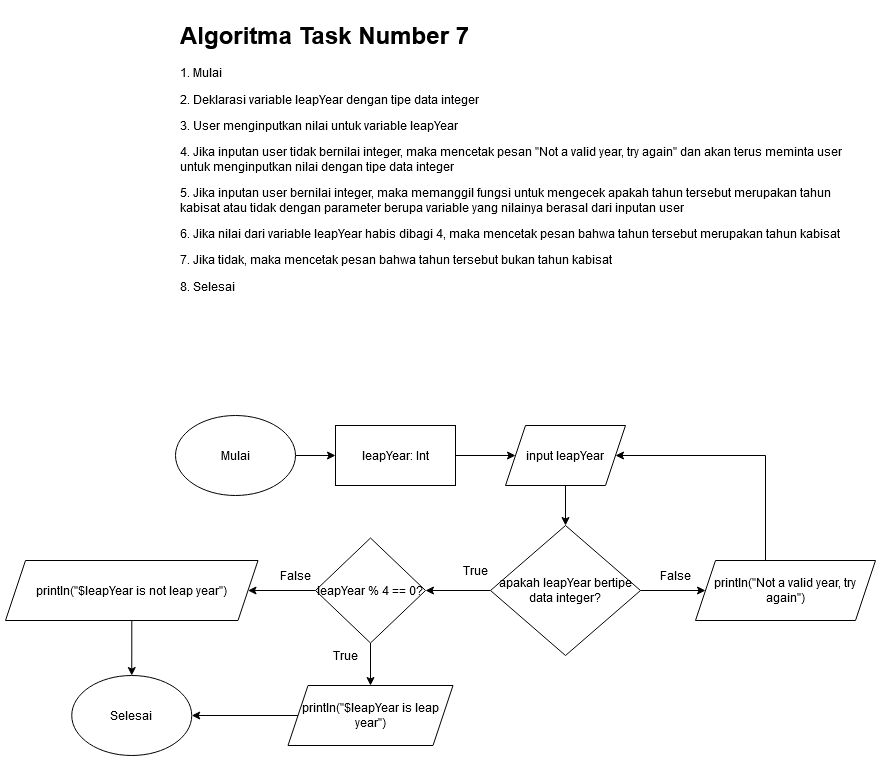

The diagram above was exported from draw.io. Its source (the exported page's mxGraphModel, read from the mxfile embedded in the PNG):
<mxGraphModel dx="3332" dy="3676" grid="1" gridSize="10" guides="1" tooltips="1" connect="1" arrows="1" fold="1" page="1" pageScale="1" pageWidth="850" pageHeight="1100" math="0" shadow="0">
  <root>
    <mxCell id="0" />
    <mxCell id="1" parent="0" />
    <mxCell id="m8Y9TfccbQEjkm71acnm-1" value="&lt;h1&gt;Algoritma Task Number 7&lt;br&gt;&lt;/h1&gt;&lt;p&gt;1. Mulai&lt;/p&gt;&lt;p&gt;2. Deklarasi variable leapYear dengan tipe data integer&lt;/p&gt;&lt;p&gt;3. User menginputkan nilai untuk variable leapYear&lt;/p&gt;&lt;p&gt;4. Jika inputan user tidak bernilai integer, maka mencetak pesan &quot;Not a valid year, try again&quot; dan akan terus meminta user untuk menginputkan nilai dengan tipe data integer&lt;/p&gt;&lt;p&gt;5. Jika inputan user bernilai integer, maka memanggil fungsi untuk mengecek apakah tahun tersebut merupakan tahun kabisat atau tidak dengan parameter berupa variable yang nilainya berasal dari inputan user&lt;/p&gt;&lt;p&gt;6. Jika nilai dari variable leapYear habis dibagi 4, maka mencetak pesan bahwa tahun tersebut merupakan tahun kabisat&lt;/p&gt;&lt;p&gt;7. Jika tidak, maka mencetak pesan bahwa tahun tersebut bukan tahun kabisat&lt;/p&gt;&lt;p&gt;8. Selesai&lt;br&gt;&lt;/p&gt;" style="text;html=1;strokeColor=none;fillColor=none;spacing=5;spacingTop=-20;whiteSpace=wrap;overflow=hidden;rounded=0;" parent="1" vertex="1">
      <mxGeometry x="-1640" y="-2320" width="670" height="340" as="geometry" />
    </mxCell>
    <mxCell id="m8Y9TfccbQEjkm71acnm-7" style="edgeStyle=orthogonalEdgeStyle;rounded=0;orthogonalLoop=1;jettySize=auto;html=1;" parent="1" source="m8Y9TfccbQEjkm71acnm-2" target="m8Y9TfccbQEjkm71acnm-3" edge="1">
      <mxGeometry relative="1" as="geometry" />
    </mxCell>
    <mxCell id="m8Y9TfccbQEjkm71acnm-2" value="Mulai" style="ellipse;whiteSpace=wrap;html=1;" parent="1" vertex="1">
      <mxGeometry x="-1640" y="-1920" width="120" height="80" as="geometry" />
    </mxCell>
    <mxCell id="m8Y9TfccbQEjkm71acnm-18" style="edgeStyle=orthogonalEdgeStyle;rounded=0;orthogonalLoop=1;jettySize=auto;html=1;" parent="1" source="m8Y9TfccbQEjkm71acnm-3" target="m8Y9TfccbQEjkm71acnm-11" edge="1">
      <mxGeometry relative="1" as="geometry" />
    </mxCell>
    <mxCell id="m8Y9TfccbQEjkm71acnm-3" value="leapYear: Int" style="rounded=0;whiteSpace=wrap;html=1;" parent="1" vertex="1">
      <mxGeometry x="-1480" y="-1910" width="120" height="60" as="geometry" />
    </mxCell>
    <mxCell id="m8Y9TfccbQEjkm71acnm-6" value="Selesai" style="ellipse;whiteSpace=wrap;html=1;" parent="1" vertex="1">
      <mxGeometry x="-1743.75" y="-1660" width="120" height="80" as="geometry" />
    </mxCell>
    <mxCell id="m8Y9TfccbQEjkm71acnm-19" style="edgeStyle=orthogonalEdgeStyle;rounded=0;orthogonalLoop=1;jettySize=auto;html=1;" parent="1" source="m8Y9TfccbQEjkm71acnm-11" target="m8Y9TfccbQEjkm71acnm-12" edge="1">
      <mxGeometry relative="1" as="geometry" />
    </mxCell>
    <mxCell id="m8Y9TfccbQEjkm71acnm-11" value="&lt;div&gt;input leapYear&lt;/div&gt;" style="shape=parallelogram;perimeter=parallelogramPerimeter;whiteSpace=wrap;html=1;fixedSize=1;" parent="1" vertex="1">
      <mxGeometry x="-1310" y="-1910" width="120" height="60" as="geometry" />
    </mxCell>
    <mxCell id="m8Y9TfccbQEjkm71acnm-20" style="edgeStyle=orthogonalEdgeStyle;rounded=0;orthogonalLoop=1;jettySize=auto;html=1;" parent="1" source="m8Y9TfccbQEjkm71acnm-12" target="m8Y9TfccbQEjkm71acnm-13" edge="1">
      <mxGeometry relative="1" as="geometry" />
    </mxCell>
    <mxCell id="DJ0Sj555n9ZfSJ1cvF4g-9" style="edgeStyle=orthogonalEdgeStyle;rounded=0;orthogonalLoop=1;jettySize=auto;html=1;" edge="1" parent="1" source="m8Y9TfccbQEjkm71acnm-12" target="DJ0Sj555n9ZfSJ1cvF4g-4">
      <mxGeometry relative="1" as="geometry" />
    </mxCell>
    <mxCell id="m8Y9TfccbQEjkm71acnm-12" value="apakah leapYear bertipe data integer?" style="rhombus;whiteSpace=wrap;html=1;" parent="1" vertex="1">
      <mxGeometry x="-1325" y="-1810" width="150" height="130" as="geometry" />
    </mxCell>
    <mxCell id="m8Y9TfccbQEjkm71acnm-14" style="edgeStyle=orthogonalEdgeStyle;rounded=0;orthogonalLoop=1;jettySize=auto;html=1;entryX=1;entryY=0.5;entryDx=0;entryDy=0;" parent="1" source="m8Y9TfccbQEjkm71acnm-13" target="m8Y9TfccbQEjkm71acnm-11" edge="1">
      <mxGeometry relative="1" as="geometry">
        <Array as="points">
          <mxPoint x="-1050" y="-1880" />
        </Array>
      </mxGeometry>
    </mxCell>
    <mxCell id="m8Y9TfccbQEjkm71acnm-13" value="println(&quot;Not a valid year, try again&quot;)" style="shape=parallelogram;perimeter=parallelogramPerimeter;whiteSpace=wrap;html=1;fixedSize=1;" parent="1" vertex="1">
      <mxGeometry x="-1120" y="-1775" width="180" height="60" as="geometry" />
    </mxCell>
    <mxCell id="m8Y9TfccbQEjkm71acnm-26" value="False" style="text;html=1;strokeColor=none;fillColor=none;align=center;verticalAlign=middle;whiteSpace=wrap;rounded=0;" parent="1" vertex="1">
      <mxGeometry x="-1160" y="-1770" width="40" height="20" as="geometry" />
    </mxCell>
    <mxCell id="m8Y9TfccbQEjkm71acnm-28" value="True" style="text;html=1;strokeColor=none;fillColor=none;align=center;verticalAlign=middle;whiteSpace=wrap;rounded=0;" parent="1" vertex="1">
      <mxGeometry x="-1360" y="-1775" width="40" height="20" as="geometry" />
    </mxCell>
    <mxCell id="DJ0Sj555n9ZfSJ1cvF4g-2" style="edgeStyle=orthogonalEdgeStyle;rounded=0;orthogonalLoop=1;jettySize=auto;html=1;" edge="1" parent="1" target="DJ0Sj555n9ZfSJ1cvF4g-1">
      <mxGeometry relative="1" as="geometry">
        <mxPoint x="-1430" y="-1715" as="sourcePoint" />
      </mxGeometry>
    </mxCell>
    <mxCell id="DJ0Sj555n9ZfSJ1cvF4g-3" style="edgeStyle=orthogonalEdgeStyle;rounded=0;orthogonalLoop=1;jettySize=auto;html=1;" edge="1" parent="1" target="m8Y9TfccbQEjkm71acnm-16">
      <mxGeometry relative="1" as="geometry">
        <mxPoint x="-1490" y="-1650" as="sourcePoint" />
      </mxGeometry>
    </mxCell>
    <mxCell id="DJ0Sj555n9ZfSJ1cvF4g-7" style="edgeStyle=orthogonalEdgeStyle;rounded=0;orthogonalLoop=1;jettySize=auto;html=1;" edge="1" parent="1" source="DJ0Sj555n9ZfSJ1cvF4g-4" target="DJ0Sj555n9ZfSJ1cvF4g-5">
      <mxGeometry relative="1" as="geometry" />
    </mxCell>
    <mxCell id="DJ0Sj555n9ZfSJ1cvF4g-8" style="edgeStyle=orthogonalEdgeStyle;rounded=0;orthogonalLoop=1;jettySize=auto;html=1;" edge="1" parent="1" source="DJ0Sj555n9ZfSJ1cvF4g-4" target="DJ0Sj555n9ZfSJ1cvF4g-6">
      <mxGeometry relative="1" as="geometry" />
    </mxCell>
    <mxCell id="DJ0Sj555n9ZfSJ1cvF4g-4" value="leapYear % 4 == 0?" style="rhombus;whiteSpace=wrap;html=1;" vertex="1" parent="1">
      <mxGeometry x="-1500" y="-1797.5" width="110" height="105" as="geometry" />
    </mxCell>
    <mxCell id="DJ0Sj555n9ZfSJ1cvF4g-12" style="edgeStyle=orthogonalEdgeStyle;rounded=0;orthogonalLoop=1;jettySize=auto;html=1;entryX=1;entryY=0.5;entryDx=0;entryDy=0;" edge="1" parent="1" source="DJ0Sj555n9ZfSJ1cvF4g-5" target="m8Y9TfccbQEjkm71acnm-6">
      <mxGeometry relative="1" as="geometry" />
    </mxCell>
    <mxCell id="DJ0Sj555n9ZfSJ1cvF4g-5" value="println(&quot;$leapYear is leap year&quot;)" style="shape=parallelogram;perimeter=parallelogramPerimeter;whiteSpace=wrap;html=1;fixedSize=1;" vertex="1" parent="1">
      <mxGeometry x="-1527.5" y="-1650" width="165" height="60" as="geometry" />
    </mxCell>
    <mxCell id="DJ0Sj555n9ZfSJ1cvF4g-13" style="edgeStyle=orthogonalEdgeStyle;rounded=0;orthogonalLoop=1;jettySize=auto;html=1;" edge="1" parent="1" source="DJ0Sj555n9ZfSJ1cvF4g-6" target="m8Y9TfccbQEjkm71acnm-6">
      <mxGeometry relative="1" as="geometry" />
    </mxCell>
    <mxCell id="DJ0Sj555n9ZfSJ1cvF4g-6" value="println(&quot;$leapYear is not leap year&quot;)" style="shape=parallelogram;perimeter=parallelogramPerimeter;whiteSpace=wrap;html=1;fixedSize=1;" vertex="1" parent="1">
      <mxGeometry x="-1810" y="-1775" width="252.5" height="60" as="geometry" />
    </mxCell>
    <mxCell id="DJ0Sj555n9ZfSJ1cvF4g-10" value="True" style="text;html=1;strokeColor=none;fillColor=none;align=center;verticalAlign=middle;whiteSpace=wrap;rounded=0;" vertex="1" parent="1">
      <mxGeometry x="-1490" y="-1690" width="40" height="20" as="geometry" />
    </mxCell>
    <mxCell id="DJ0Sj555n9ZfSJ1cvF4g-11" value="False" style="text;html=1;strokeColor=none;fillColor=none;align=center;verticalAlign=middle;whiteSpace=wrap;rounded=0;" vertex="1" parent="1">
      <mxGeometry x="-1540" y="-1770" width="40" height="20" as="geometry" />
    </mxCell>
  </root>
</mxGraphModel>